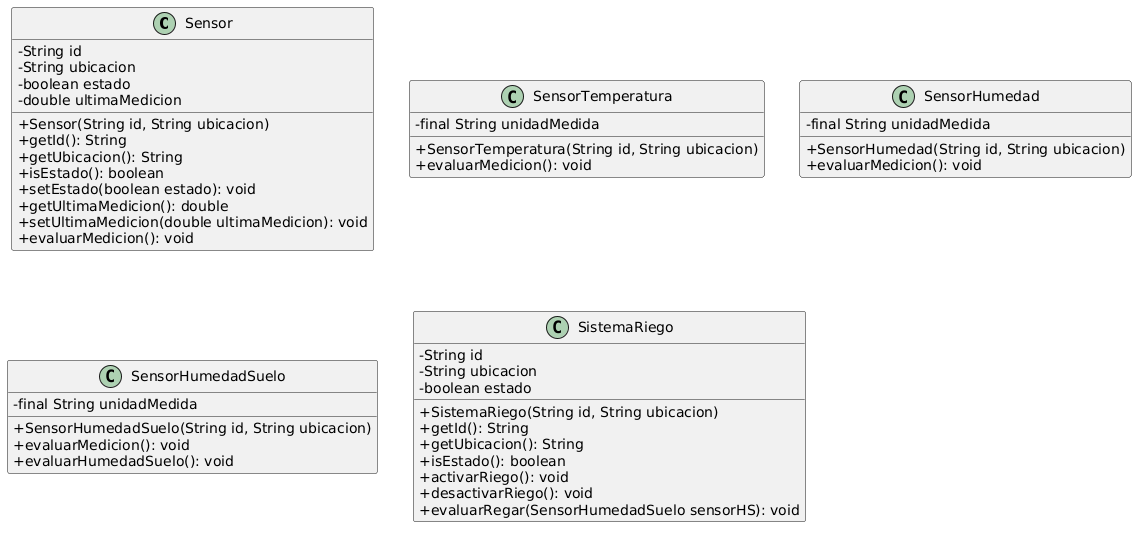

The diagram above was rendered by PlantUML. Its source (embedded in the PNG):
@startuml
skinparam classAttributeIconSize 0

class Sensor {
    - String id
    - String ubicacion
    - boolean estado
    - double ultimaMedicion
    + Sensor(String id, String ubicacion)
    + getId(): String
    + getUbicacion(): String
    + isEstado(): boolean
    + setEstado(boolean estado): void
    + getUltimaMedicion(): double
    + setUltimaMedicion(double ultimaMedicion): void
    + evaluarMedicion(): void
}

class SensorTemperatura {
    - final String unidadMedida
    + SensorTemperatura(String id, String ubicacion)
    + evaluarMedicion(): void
}

class SensorHumedad {
    - final String unidadMedida
    + SensorHumedad(String id, String ubicacion)
    + evaluarMedicion(): void
}

class SensorHumedadSuelo {
    - final String unidadMedida
    + SensorHumedadSuelo(String id, String ubicacion)
    + evaluarMedicion(): void
    + evaluarHumedadSuelo(): void
}

class SistemaRiego {
    - String id
    - String ubicacion
    - boolean estado
    + SistemaRiego(String id, String ubicacion)
    + getId(): String
    + getUbicacion(): String
    + isEstado(): boolean
    + activarRiego(): void
    + desactivarRiego(): void
    + evaluarRegar(SensorHumedadSuelo sensorHS): void
}
@enduml